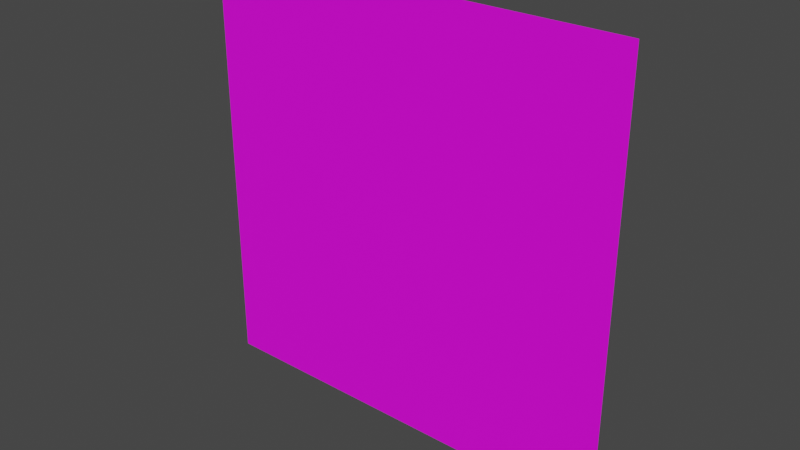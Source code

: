 # Source: Window02.blend  (saved by Blender 2.90.8; exported with 4.5.12 LTS)
import bpy
from mathutils import Matrix  # noqa: F401  (used for matrix-valued properties, if any)

bpy.ops.wm.read_factory_settings(use_empty=True)
scene = bpy.context.scene
scene.name = 'Scene'

# ---- collections
col_collection = bpy.data.collections.new('Collection'); scene.collection.children.link(col_collection)

# ---- images (referenced by path relative to the original .blend; pixels are not part of the script)
import os
ASSET_DIR = os.environ.get("B2B_ASSET_DIR", "")  # directory of the original .blend (textures are referenced by path, not embedded)
HERE = os.path.dirname(os.path.abspath(__file__))  # packed textures are extracted next to this script under _unpacked/

def load_image(name, relpath, width, height, colorspace="sRGB"):
    """Load a texture the original file referenced (path relative to the .blend, or extracted next to this script)."""
    p = next((c for c in (os.path.join(HERE, relpath), os.path.join(ASSET_DIR, relpath)) if relpath and os.path.exists(c)), "")
    if p:
        img = bpy.data.images.load(p, check_existing=True)
        img.name = name
    else:  # same state as the original file: an image datablock whose file is absent (Cycles renders it pink)
        img = bpy.data.images.new(name, width, height)
        img.source = "FILE"
        img.filepath = "//" + (relpath or name)
    img.colorspace_settings.name = colorspace
    return img
img_windowrounded01_png = load_image('WindowRounded01.png', 'WindowRounded01.png', 1024, 1024, 'sRGB')

# ---- materials (node trees are filled in below, after node groups)
mat_window02 = bpy.data.materials.new('Window02')
mat_window02.use_transparent_shadow = False

# ---- material node trees
mat_window02.use_nodes = True; mat_window02.node_tree.nodes.clear()
_N = mat_window02.node_tree.nodes; _L = mat_window02.node_tree.links
n0 = _N.new('ShaderNodeBsdfPrincipled'); n0.name = 'Principled BSDF'; n0.location = (-94, 240)
n0.distribution = 'GGX'
n0.subsurface_method = 'BURLEY'
n0.inputs[3].default_value = 1.45
n0.inputs[27].default_value = (0.0, 0.0, 0.0, 1.0)
n0.inputs[28].default_value = 1.0
n1 = _N.new('ShaderNodeOutputMaterial'); n1.name = 'Material Output'; n1.location = (196, 240)
n2 = _N.new('ShaderNodeTexImage'); n2.name = 'Image Texture'; n2.location = (-384, 220)
n2.image = img_windowrounded01_png
n2.interpolation = 'Closest'
_L.new(n0.outputs[0], n1.inputs[0])
_L.new(n2.outputs[0], n0.inputs[0])
_L.new(n2.outputs[1], n0.inputs[4])
n1.is_active_output = True

# ---- world
world_world = bpy.data.worlds.new('World'); scene.world = world_world
world_world.use_nodes = True; world_world.node_tree.nodes.clear()
_N = world_world.node_tree.nodes; _L = world_world.node_tree.links
n0 = _N.new('ShaderNodeOutputWorld'); n0.name = 'World Output'; n0.location = (300, 300)
n1 = _N.new('ShaderNodeBackground'); n1.name = 'Background'; n1.location = (10, 300)
n1.inputs[0].default_value = (0.05088, 0.05088, 0.05088, 1.0)
_L.new(n1.outputs[0], n0.inputs[0])
n0.is_active_output = True
world_world.color = (0.05088, 0.05088, 0.05088)
world_world.use_sun_shadow = False
world_world.sun_shadow_jitter_overblur = 0.0

# ---- meshes
me_plane = bpy.data.meshes.new('Plane')
me_plane.from_pydata([(-1.68, -0.1876, -1.68), (1.68, -0.1876, -1.68), (-1.68, -0.1876, 1.68), (1.68, -0.1876, 1.68)], [], [(0, 1, 3, 2)])
_uv = me_plane.uv_layers.new(name='UVMap')
_uv.uv.foreach_set('vector', [0.0, 0.0, 1.0, 0.0, 1.0, 1.0, 0.0, 1.0])
me_plane.materials.append(mat_window02)
me_plane.use_remesh_fix_poles = True
me_plane.use_remesh_preserve_attributes = False
me_plane.use_mirror_vertex_groups = False
me_plane.update()

# ---- objects
ob_window02 = bpy.data.objects.new('Window02', me_plane)

# ---- transforms, parenting, visibility, modifiers, constraints
ob_window02.location = (0.0, 0.0, 0.0)
ob_window02.lineart.crease_threshold = 0.0

# ---- collection membership
col_collection.objects.link(ob_window02)

# ---- scene / render settings (as saved in the file)
scene.frame_start = 1; scene.frame_end = 250; scene.frame_set(1)
scene.render.engine = 'BLENDER_EEVEE_NEXT'
scene.cycles.use_denoising = False
scene.cycles.samples = 128
scene.cycles.sampling_pattern = 'TABULATED_SOBOL'
scene.cycles.use_adaptive_sampling = False
scene.cycles.use_light_tree = False
scene.view_settings.view_transform = 'Filmic'
bpy.context.view_layer.update()

# ---- added for rendering (the .blend has no active camera and no usable light): camera, sun
cam_auto = bpy.data.cameras.new('AutoCamera')
cam_auto.lens = 50.0
cam_auto.sensor_width = 36.0
cam_auto.clip_end = 1000.0
ob_auto_camera = bpy.data.objects.new('AutoCamera', cam_auto)
scene.collection.objects.link(ob_auto_camera)
ob_auto_camera.location = (4.39771, -5.46485, 3.51817)
ob_auto_camera.rotation_euler = (1.09748, -7.21219e-08, 0.694738)
scene.camera = ob_auto_camera
light_auto_sun = bpy.data.lights.new('AutoSun', 'SUN')
light_auto_sun.energy = 3.0
light_auto_sun.angle = 0.0523599
ob_auto_sun = bpy.data.objects.new('AutoSun', light_auto_sun)
scene.collection.objects.link(ob_auto_sun)
ob_auto_sun.rotation_euler = (0.872665, 0.174533, 0.523599)
bpy.context.view_layer.update()
